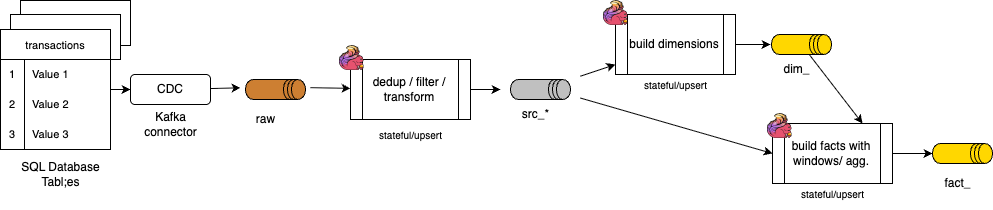

The diagram above was exported from draw.io. Its source (the exported page's mxGraphModel, read from the mxfile embedded in the PNG):
<mxGraphModel dx="1636" dy="631" grid="1" gridSize="10" guides="1" tooltips="1" connect="1" arrows="1" fold="1" page="1" pageScale="1" pageWidth="850" pageHeight="1100" math="0" shadow="0">
  <root>
    <mxCell id="0" />
    <mxCell id="1" parent="0" />
    <mxCell id="37" value="" style="rounded=0;whiteSpace=wrap;html=1;" parent="1" vertex="1">
      <mxGeometry x="-170" y="221" width="110" height="45" as="geometry" />
    </mxCell>
    <mxCell id="36" value="" style="rounded=0;whiteSpace=wrap;html=1;" parent="1" vertex="1">
      <mxGeometry x="-180" y="235" width="110" height="45" as="geometry" />
    </mxCell>
    <mxCell id="2" style="edgeStyle=none;html=1;" parent="1" target="5" edge="1">
      <mxGeometry relative="1" as="geometry">
        <mxPoint x="120" y="308.14814814814815" as="sourcePoint" />
      </mxGeometry>
    </mxCell>
    <mxCell id="4" style="edgeStyle=none;html=1;exitX=1;exitY=0.5;exitDx=0;exitDy=0;" parent="1" source="5" edge="1">
      <mxGeometry relative="1" as="geometry">
        <mxPoint x="310" y="310" as="targetPoint" />
      </mxGeometry>
    </mxCell>
    <mxCell id="5" value="dedup / filter / transform" style="shape=process;whiteSpace=wrap;html=1;backgroundOutline=1;" parent="1" vertex="1">
      <mxGeometry x="160" y="280" width="120" height="60" as="geometry" />
    </mxCell>
    <mxCell id="6" value="transactions" style="shape=table;startSize=30;container=1;collapsible=0;childLayout=tableLayout;fixedRows=1;rowLines=0;fontStyle=0;strokeColor=default;fontSize=11;" parent="1" vertex="1">
      <mxGeometry x="-190" y="250" width="110" height="120" as="geometry" />
    </mxCell>
    <mxCell id="7" value="" style="shape=tableRow;horizontal=0;startSize=0;swimlaneHead=0;swimlaneBody=0;top=0;left=0;bottom=0;right=0;collapsible=0;dropTarget=0;fillColor=none;points=[[0,0.5],[1,0.5]];portConstraint=eastwest;strokeColor=inherit;fontSize=11;" parent="6" vertex="1">
      <mxGeometry y="30" width="110" height="30" as="geometry" />
    </mxCell>
    <mxCell id="8" value="1" style="shape=partialRectangle;html=1;whiteSpace=wrap;connectable=0;fillColor=none;top=0;left=0;bottom=0;right=0;overflow=hidden;pointerEvents=1;strokeColor=inherit;fontSize=11;" parent="7" vertex="1">
      <mxGeometry width="24" height="30" as="geometry">
        <mxRectangle width="24" height="30" as="alternateBounds" />
      </mxGeometry>
    </mxCell>
    <mxCell id="9" value="Value 1" style="shape=partialRectangle;html=1;whiteSpace=wrap;connectable=0;fillColor=none;top=0;left=0;bottom=0;right=0;align=left;spacingLeft=6;overflow=hidden;strokeColor=inherit;fontSize=11;" parent="7" vertex="1">
      <mxGeometry x="24" width="86" height="30" as="geometry">
        <mxRectangle width="86" height="30" as="alternateBounds" />
      </mxGeometry>
    </mxCell>
    <mxCell id="10" value="" style="shape=tableRow;horizontal=0;startSize=0;swimlaneHead=0;swimlaneBody=0;top=0;left=0;bottom=0;right=0;collapsible=0;dropTarget=0;fillColor=none;points=[[0,0.5],[1,0.5]];portConstraint=eastwest;strokeColor=inherit;fontSize=11;" parent="6" vertex="1">
      <mxGeometry y="60" width="110" height="30" as="geometry" />
    </mxCell>
    <mxCell id="11" value="2" style="shape=partialRectangle;html=1;whiteSpace=wrap;connectable=0;fillColor=none;top=0;left=0;bottom=0;right=0;overflow=hidden;strokeColor=inherit;fontSize=11;" parent="10" vertex="1">
      <mxGeometry width="24" height="30" as="geometry">
        <mxRectangle width="24" height="30" as="alternateBounds" />
      </mxGeometry>
    </mxCell>
    <mxCell id="12" value="Value 2" style="shape=partialRectangle;html=1;whiteSpace=wrap;connectable=0;fillColor=none;top=0;left=0;bottom=0;right=0;align=left;spacingLeft=6;overflow=hidden;strokeColor=inherit;fontSize=11;" parent="10" vertex="1">
      <mxGeometry x="24" width="86" height="30" as="geometry">
        <mxRectangle width="86" height="30" as="alternateBounds" />
      </mxGeometry>
    </mxCell>
    <mxCell id="13" value="" style="shape=tableRow;horizontal=0;startSize=0;swimlaneHead=0;swimlaneBody=0;top=0;left=0;bottom=0;right=0;collapsible=0;dropTarget=0;fillColor=none;points=[[0,0.5],[1,0.5]];portConstraint=eastwest;strokeColor=inherit;fontSize=11;" parent="6" vertex="1">
      <mxGeometry y="90" width="110" height="30" as="geometry" />
    </mxCell>
    <mxCell id="14" value="3" style="shape=partialRectangle;html=1;whiteSpace=wrap;connectable=0;fillColor=none;top=0;left=0;bottom=0;right=0;overflow=hidden;strokeColor=inherit;fontSize=11;" parent="13" vertex="1">
      <mxGeometry width="24" height="30" as="geometry">
        <mxRectangle width="24" height="30" as="alternateBounds" />
      </mxGeometry>
    </mxCell>
    <mxCell id="15" value="Value 3" style="shape=partialRectangle;html=1;whiteSpace=wrap;connectable=0;fillColor=none;top=0;left=0;bottom=0;right=0;align=left;spacingLeft=6;overflow=hidden;strokeColor=inherit;fontSize=11;" parent="13" vertex="1">
      <mxGeometry x="24" width="86" height="30" as="geometry">
        <mxRectangle width="86" height="30" as="alternateBounds" />
      </mxGeometry>
    </mxCell>
    <mxCell id="16" style="html=1;entryX=0;entryY=0.5;entryDx=0;entryDy=0;" parent="1" source="6" target="19" edge="1">
      <mxGeometry relative="1" as="geometry" />
    </mxCell>
    <mxCell id="23" style="edgeStyle=none;html=1;" parent="1" target="21" edge="1">
      <mxGeometry relative="1" as="geometry">
        <mxPoint x="390" y="296.66666666666663" as="sourcePoint" />
      </mxGeometry>
    </mxCell>
    <mxCell id="24" style="edgeStyle=none;html=1;entryX=0;entryY=0.5;entryDx=0;entryDy=0;" parent="1" target="22" edge="1">
      <mxGeometry relative="1" as="geometry">
        <mxPoint x="390" y="318.57142857142856" as="sourcePoint" />
      </mxGeometry>
    </mxCell>
    <mxCell id="18" value="" style="shape=image;verticalLabelPosition=bottom;labelBackgroundColor=default;verticalAlign=top;aspect=fixed;imageAspect=0;image=data:image/png,(base64 omitted: 7564 chars);" parent="1" vertex="1">
      <mxGeometry x="149" y="266" width="25" height="25" as="geometry" />
    </mxCell>
    <mxCell id="20" style="edgeStyle=none;html=1;" parent="1" source="19" edge="1">
      <mxGeometry relative="1" as="geometry">
        <mxPoint x="50" y="308.33333333333337" as="targetPoint" />
      </mxGeometry>
    </mxCell>
    <mxCell id="19" value="CDC" style="rounded=1;whiteSpace=wrap;html=1;" parent="1" vertex="1">
      <mxGeometry x="-60" y="295" width="80" height="30" as="geometry" />
    </mxCell>
    <mxCell id="38" style="edgeStyle=none;html=1;entryX=0.5;entryY=1;entryDx=0;entryDy=0;entryPerimeter=0;" parent="1" source="21" edge="1">
      <mxGeometry relative="1" as="geometry">
        <mxPoint x="580" y="265" as="targetPoint" />
      </mxGeometry>
    </mxCell>
    <mxCell id="21" value="build dimensions" style="shape=process;whiteSpace=wrap;html=1;backgroundOutline=1;" parent="1" vertex="1">
      <mxGeometry x="425" y="235" width="120" height="60" as="geometry" />
    </mxCell>
    <mxCell id="40" style="edgeStyle=none;html=1;" parent="1" source="22" edge="1">
      <mxGeometry relative="1" as="geometry">
        <mxPoint x="742" y="374" as="targetPoint" />
      </mxGeometry>
    </mxCell>
    <mxCell id="22" value="build facts with windows/ agg." style="shape=process;whiteSpace=wrap;html=1;backgroundOutline=1;" parent="1" vertex="1">
      <mxGeometry x="582" y="344" width="120" height="60" as="geometry" />
    </mxCell>
    <mxCell id="41" value="" style="shape=image;verticalLabelPosition=bottom;labelBackgroundColor=default;verticalAlign=top;aspect=fixed;imageAspect=0;image=data:image/png,(base64 omitted: 7564 chars);" parent="1" vertex="1">
      <mxGeometry x="413" y="221" width="25" height="25" as="geometry" />
    </mxCell>
    <mxCell id="42" value="" style="shape=image;verticalLabelPosition=bottom;labelBackgroundColor=default;verticalAlign=top;aspect=fixed;imageAspect=0;image=data:image/png,(base64 omitted: 7564 chars);" parent="1" vertex="1">
      <mxGeometry x="577" y="334" width="25" height="25" as="geometry" />
    </mxCell>
    <mxCell id="44" value="stateful/upsert" style="text;html=1;align=center;verticalAlign=middle;resizable=0;points=[];autosize=1;strokeColor=none;fillColor=none;fontSize=10;" parent="1" vertex="1">
      <mxGeometry x="175" y="340" width="90" height="30" as="geometry" />
    </mxCell>
    <mxCell id="45" value="stateful/upsert" style="text;html=1;align=center;verticalAlign=middle;resizable=0;points=[];autosize=1;strokeColor=none;fillColor=none;fontSize=10;" parent="1" vertex="1">
      <mxGeometry x="440" y="290" width="90" height="30" as="geometry" />
    </mxCell>
    <mxCell id="46" value="stateful/upsert" style="text;html=1;align=center;verticalAlign=middle;resizable=0;points=[];autosize=1;strokeColor=none;fillColor=none;fontSize=10;" parent="1" vertex="1">
      <mxGeometry x="597" y="399" width="90" height="30" as="geometry" />
    </mxCell>
    <mxCell id="47" value="" style="shape=datastore;whiteSpace=wrap;html=1;direction=south;fillColor=#CD7F32;" parent="1" vertex="1">
      <mxGeometry x="55" y="300" width="60" height="20" as="geometry" />
    </mxCell>
    <mxCell id="48" value="" style="shape=datastore;whiteSpace=wrap;html=1;direction=south;fillColor=#C0C0C0;" parent="1" vertex="1">
      <mxGeometry x="320" y="300" width="60" height="20" as="geometry" />
    </mxCell>
    <mxCell id="58" style="edgeStyle=none;html=1;entryX=0.75;entryY=0;entryDx=0;entryDy=0;" edge="1" parent="1" source="49" target="22">
      <mxGeometry relative="1" as="geometry" />
    </mxCell>
    <mxCell id="49" value="" style="shape=datastore;whiteSpace=wrap;html=1;direction=south;fillColor=#FFD700;" parent="1" vertex="1">
      <mxGeometry x="581" y="255" width="60" height="20" as="geometry" />
    </mxCell>
    <mxCell id="50" value="raw" style="text;html=1;align=center;verticalAlign=middle;resizable=0;points=[];autosize=1;strokeColor=none;fillColor=none;" parent="1" vertex="1">
      <mxGeometry x="55" y="325" width="40" height="30" as="geometry" />
    </mxCell>
    <mxCell id="52" value="src_*" style="text;html=1;align=center;verticalAlign=middle;resizable=0;points=[];autosize=1;strokeColor=none;fillColor=none;" parent="1" vertex="1">
      <mxGeometry x="320" y="320" width="50" height="30" as="geometry" />
    </mxCell>
    <mxCell id="53" value="" style="shape=datastore;whiteSpace=wrap;html=1;direction=south;fillColor=#FFD700;" parent="1" vertex="1">
      <mxGeometry x="742" y="364" width="60" height="20" as="geometry" />
    </mxCell>
    <mxCell id="54" value="dim_" style="text;html=1;align=center;verticalAlign=middle;resizable=0;points=[];autosize=1;strokeColor=none;fillColor=none;" parent="1" vertex="1">
      <mxGeometry x="581" y="275" width="50" height="30" as="geometry" />
    </mxCell>
    <mxCell id="55" value="fact_" style="text;html=1;align=center;verticalAlign=middle;resizable=0;points=[];autosize=1;strokeColor=none;fillColor=none;" parent="1" vertex="1">
      <mxGeometry x="742" y="389" width="50" height="30" as="geometry" />
    </mxCell>
    <mxCell id="56" value="SQL Database&lt;br&gt;Tabl;es" style="text;html=1;align=center;verticalAlign=middle;resizable=0;points=[];autosize=1;strokeColor=none;fillColor=none;" vertex="1" parent="1">
      <mxGeometry x="-180" y="375" width="100" height="40" as="geometry" />
    </mxCell>
    <mxCell id="57" value="Kafka &lt;br&gt;connector" style="text;html=1;align=center;verticalAlign=middle;resizable=0;points=[];autosize=1;strokeColor=none;fillColor=none;" vertex="1" parent="1">
      <mxGeometry x="-60" y="325" width="80" height="40" as="geometry" />
    </mxCell>
  </root>
</mxGraphModel>